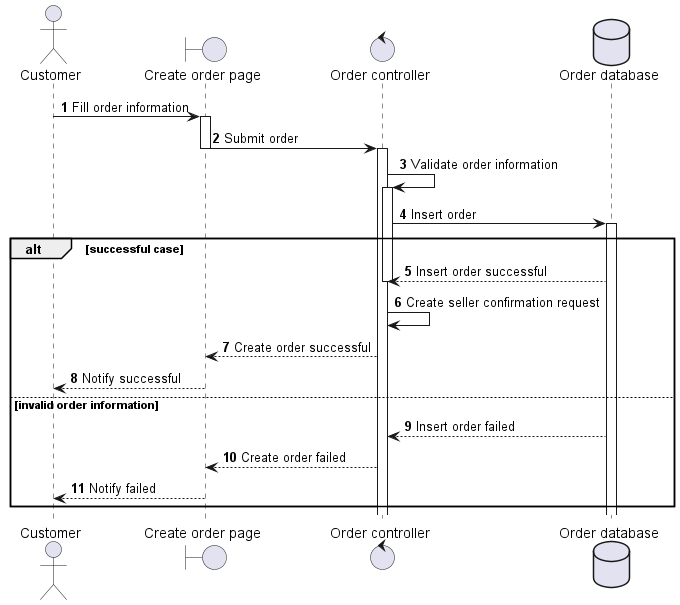

The diagram above was rendered by PlantUML. Its source (embedded in the PNG):
@startuml
autonumber
actor Customer as Customer
boundary "Create order page" as Page
control "Order controller" as Controller
database "Order database" as DB
Customer -> Page ++: Fill order information
Page -> Controller --++: Submit order
Controller -> Controller: Validate order information
activate Controller
Controller -> DB ++: Insert order
alt successful case
DB --> Controller: Insert order successful
deactivate Controller
Controller -> Controller: Create seller confirmation request
Controller --> Page: Create order successful
Page --> Customer: Notify successful
else invalid order information
DB --> Controller: Insert order failed
Controller --> Page: Create order failed
Page --> Customer: Notify failed
end
@enduml